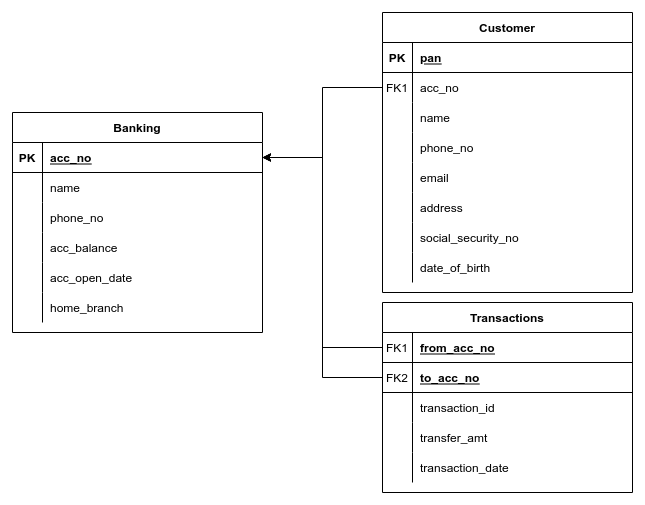

The diagram above was exported from draw.io. Its source (the exported page's mxGraphModel, read from the mxfile embedded in the PNG):
<mxGraphModel dx="796" dy="461" grid="1" gridSize="10" guides="1" tooltips="1" connect="1" arrows="1" fold="1" page="1" pageScale="1" pageWidth="850" pageHeight="1100" math="0" shadow="0" extFonts="Permanent Marker^https://fonts.googleapis.com/css?family=Permanent+Marker">
  <root>
    <mxCell id="0" />
    <mxCell id="1" parent="0" />
    <mxCell id="C-vyLk0tnHw3VtMMgP7b-2" value="Customer" style="shape=table;startSize=30;container=1;collapsible=1;childLayout=tableLayout;fixedRows=1;rowLines=0;fontStyle=1;align=center;resizeLast=1;" parent="1" vertex="1">
      <mxGeometry x="490" y="20" width="250" height="280" as="geometry" />
    </mxCell>
    <mxCell id="C-vyLk0tnHw3VtMMgP7b-3" value="" style="shape=partialRectangle;collapsible=0;dropTarget=0;pointerEvents=0;fillColor=none;points=[[0,0.5],[1,0.5]];portConstraint=eastwest;top=0;left=0;right=0;bottom=1;" parent="C-vyLk0tnHw3VtMMgP7b-2" vertex="1">
      <mxGeometry y="30" width="250" height="30" as="geometry" />
    </mxCell>
    <mxCell id="C-vyLk0tnHw3VtMMgP7b-4" value="PK" style="shape=partialRectangle;overflow=hidden;connectable=0;fillColor=none;top=0;left=0;bottom=0;right=0;fontStyle=1;" parent="C-vyLk0tnHw3VtMMgP7b-3" vertex="1">
      <mxGeometry width="30" height="30" as="geometry">
        <mxRectangle width="30" height="30" as="alternateBounds" />
      </mxGeometry>
    </mxCell>
    <mxCell id="C-vyLk0tnHw3VtMMgP7b-5" value="pan" style="shape=partialRectangle;overflow=hidden;connectable=0;fillColor=none;top=0;left=0;bottom=0;right=0;align=left;spacingLeft=6;fontStyle=5;" parent="C-vyLk0tnHw3VtMMgP7b-3" vertex="1">
      <mxGeometry x="30" width="220" height="30" as="geometry">
        <mxRectangle width="220" height="30" as="alternateBounds" />
      </mxGeometry>
    </mxCell>
    <mxCell id="C-vyLk0tnHw3VtMMgP7b-6" value="" style="shape=partialRectangle;collapsible=0;dropTarget=0;pointerEvents=0;fillColor=none;points=[[0,0.5],[1,0.5]];portConstraint=eastwest;top=0;left=0;right=0;bottom=0;" parent="C-vyLk0tnHw3VtMMgP7b-2" vertex="1">
      <mxGeometry y="60" width="250" height="30" as="geometry" />
    </mxCell>
    <mxCell id="C-vyLk0tnHw3VtMMgP7b-7" value="FK1" style="shape=partialRectangle;overflow=hidden;connectable=0;fillColor=none;top=0;left=0;bottom=0;right=0;" parent="C-vyLk0tnHw3VtMMgP7b-6" vertex="1">
      <mxGeometry width="30" height="30" as="geometry">
        <mxRectangle width="30" height="30" as="alternateBounds" />
      </mxGeometry>
    </mxCell>
    <mxCell id="C-vyLk0tnHw3VtMMgP7b-8" value="acc_no" style="shape=partialRectangle;overflow=hidden;connectable=0;fillColor=none;top=0;left=0;bottom=0;right=0;align=left;spacingLeft=6;" parent="C-vyLk0tnHw3VtMMgP7b-6" vertex="1">
      <mxGeometry x="30" width="220" height="30" as="geometry">
        <mxRectangle width="220" height="30" as="alternateBounds" />
      </mxGeometry>
    </mxCell>
    <mxCell id="C-vyLk0tnHw3VtMMgP7b-9" value="" style="shape=partialRectangle;collapsible=0;dropTarget=0;pointerEvents=0;fillColor=none;points=[[0,0.5],[1,0.5]];portConstraint=eastwest;top=0;left=0;right=0;bottom=0;" parent="C-vyLk0tnHw3VtMMgP7b-2" vertex="1">
      <mxGeometry y="90" width="250" height="30" as="geometry" />
    </mxCell>
    <mxCell id="C-vyLk0tnHw3VtMMgP7b-10" value="" style="shape=partialRectangle;overflow=hidden;connectable=0;fillColor=none;top=0;left=0;bottom=0;right=0;" parent="C-vyLk0tnHw3VtMMgP7b-9" vertex="1">
      <mxGeometry width="30" height="30" as="geometry">
        <mxRectangle width="30" height="30" as="alternateBounds" />
      </mxGeometry>
    </mxCell>
    <mxCell id="C-vyLk0tnHw3VtMMgP7b-11" value="name" style="shape=partialRectangle;overflow=hidden;connectable=0;fillColor=none;top=0;left=0;bottom=0;right=0;align=left;spacingLeft=6;" parent="C-vyLk0tnHw3VtMMgP7b-9" vertex="1">
      <mxGeometry x="30" width="220" height="30" as="geometry">
        <mxRectangle width="220" height="30" as="alternateBounds" />
      </mxGeometry>
    </mxCell>
    <mxCell id="KAnmWyLLbjxxHZSf7C-T-17" value="" style="shape=partialRectangle;collapsible=0;dropTarget=0;pointerEvents=0;fillColor=none;points=[[0,0.5],[1,0.5]];portConstraint=eastwest;top=0;left=0;right=0;bottom=0;" vertex="1" parent="C-vyLk0tnHw3VtMMgP7b-2">
      <mxGeometry y="120" width="250" height="30" as="geometry" />
    </mxCell>
    <mxCell id="KAnmWyLLbjxxHZSf7C-T-18" value="" style="shape=partialRectangle;overflow=hidden;connectable=0;fillColor=none;top=0;left=0;bottom=0;right=0;" vertex="1" parent="KAnmWyLLbjxxHZSf7C-T-17">
      <mxGeometry width="30" height="30" as="geometry">
        <mxRectangle width="30" height="30" as="alternateBounds" />
      </mxGeometry>
    </mxCell>
    <mxCell id="KAnmWyLLbjxxHZSf7C-T-19" value="phone_no" style="shape=partialRectangle;overflow=hidden;connectable=0;fillColor=none;top=0;left=0;bottom=0;right=0;align=left;spacingLeft=6;" vertex="1" parent="KAnmWyLLbjxxHZSf7C-T-17">
      <mxGeometry x="30" width="220" height="30" as="geometry">
        <mxRectangle width="220" height="30" as="alternateBounds" />
      </mxGeometry>
    </mxCell>
    <mxCell id="KAnmWyLLbjxxHZSf7C-T-33" value="" style="shape=partialRectangle;collapsible=0;dropTarget=0;pointerEvents=0;fillColor=none;points=[[0,0.5],[1,0.5]];portConstraint=eastwest;top=0;left=0;right=0;bottom=0;" vertex="1" parent="C-vyLk0tnHw3VtMMgP7b-2">
      <mxGeometry y="150" width="250" height="30" as="geometry" />
    </mxCell>
    <mxCell id="KAnmWyLLbjxxHZSf7C-T-34" value="" style="shape=partialRectangle;overflow=hidden;connectable=0;fillColor=none;top=0;left=0;bottom=0;right=0;" vertex="1" parent="KAnmWyLLbjxxHZSf7C-T-33">
      <mxGeometry width="30" height="30" as="geometry">
        <mxRectangle width="30" height="30" as="alternateBounds" />
      </mxGeometry>
    </mxCell>
    <mxCell id="KAnmWyLLbjxxHZSf7C-T-35" value="email" style="shape=partialRectangle;overflow=hidden;connectable=0;fillColor=none;top=0;left=0;bottom=0;right=0;align=left;spacingLeft=6;" vertex="1" parent="KAnmWyLLbjxxHZSf7C-T-33">
      <mxGeometry x="30" width="220" height="30" as="geometry">
        <mxRectangle width="220" height="30" as="alternateBounds" />
      </mxGeometry>
    </mxCell>
    <mxCell id="KAnmWyLLbjxxHZSf7C-T-38" value="" style="shape=partialRectangle;collapsible=0;dropTarget=0;pointerEvents=0;fillColor=none;points=[[0,0.5],[1,0.5]];portConstraint=eastwest;top=0;left=0;right=0;bottom=0;" vertex="1" parent="C-vyLk0tnHw3VtMMgP7b-2">
      <mxGeometry y="180" width="250" height="30" as="geometry" />
    </mxCell>
    <mxCell id="KAnmWyLLbjxxHZSf7C-T-39" value="" style="shape=partialRectangle;overflow=hidden;connectable=0;fillColor=none;top=0;left=0;bottom=0;right=0;" vertex="1" parent="KAnmWyLLbjxxHZSf7C-T-38">
      <mxGeometry width="30" height="30" as="geometry">
        <mxRectangle width="30" height="30" as="alternateBounds" />
      </mxGeometry>
    </mxCell>
    <mxCell id="KAnmWyLLbjxxHZSf7C-T-40" value="address" style="shape=partialRectangle;overflow=hidden;connectable=0;fillColor=none;top=0;left=0;bottom=0;right=0;align=left;spacingLeft=6;" vertex="1" parent="KAnmWyLLbjxxHZSf7C-T-38">
      <mxGeometry x="30" width="220" height="30" as="geometry">
        <mxRectangle width="220" height="30" as="alternateBounds" />
      </mxGeometry>
    </mxCell>
    <mxCell id="KAnmWyLLbjxxHZSf7C-T-60" value="" style="shape=partialRectangle;collapsible=0;dropTarget=0;pointerEvents=0;fillColor=none;points=[[0,0.5],[1,0.5]];portConstraint=eastwest;top=0;left=0;right=0;bottom=0;" vertex="1" parent="C-vyLk0tnHw3VtMMgP7b-2">
      <mxGeometry y="210" width="250" height="30" as="geometry" />
    </mxCell>
    <mxCell id="KAnmWyLLbjxxHZSf7C-T-61" value="" style="shape=partialRectangle;overflow=hidden;connectable=0;fillColor=none;top=0;left=0;bottom=0;right=0;" vertex="1" parent="KAnmWyLLbjxxHZSf7C-T-60">
      <mxGeometry width="30" height="30" as="geometry">
        <mxRectangle width="30" height="30" as="alternateBounds" />
      </mxGeometry>
    </mxCell>
    <mxCell id="KAnmWyLLbjxxHZSf7C-T-62" value="social_security_no" style="shape=partialRectangle;overflow=hidden;connectable=0;fillColor=none;top=0;left=0;bottom=0;right=0;align=left;spacingLeft=6;" vertex="1" parent="KAnmWyLLbjxxHZSf7C-T-60">
      <mxGeometry x="30" width="220" height="30" as="geometry">
        <mxRectangle width="220" height="30" as="alternateBounds" />
      </mxGeometry>
    </mxCell>
    <mxCell id="KAnmWyLLbjxxHZSf7C-T-63" value="" style="shape=partialRectangle;collapsible=0;dropTarget=0;pointerEvents=0;fillColor=none;points=[[0,0.5],[1,0.5]];portConstraint=eastwest;top=0;left=0;right=0;bottom=0;" vertex="1" parent="C-vyLk0tnHw3VtMMgP7b-2">
      <mxGeometry y="240" width="250" height="30" as="geometry" />
    </mxCell>
    <mxCell id="KAnmWyLLbjxxHZSf7C-T-64" value="" style="shape=partialRectangle;overflow=hidden;connectable=0;fillColor=none;top=0;left=0;bottom=0;right=0;" vertex="1" parent="KAnmWyLLbjxxHZSf7C-T-63">
      <mxGeometry width="30" height="30" as="geometry">
        <mxRectangle width="30" height="30" as="alternateBounds" />
      </mxGeometry>
    </mxCell>
    <mxCell id="KAnmWyLLbjxxHZSf7C-T-65" value="date_of_birth" style="shape=partialRectangle;overflow=hidden;connectable=0;fillColor=none;top=0;left=0;bottom=0;right=0;align=left;spacingLeft=6;" vertex="1" parent="KAnmWyLLbjxxHZSf7C-T-63">
      <mxGeometry x="30" width="220" height="30" as="geometry">
        <mxRectangle width="220" height="30" as="alternateBounds" />
      </mxGeometry>
    </mxCell>
    <mxCell id="C-vyLk0tnHw3VtMMgP7b-13" value="Transactions" style="shape=table;startSize=30;container=1;collapsible=1;childLayout=tableLayout;fixedRows=1;rowLines=0;fontStyle=1;align=center;resizeLast=1;" parent="1" vertex="1">
      <mxGeometry x="490" y="310" width="250" height="190" as="geometry" />
    </mxCell>
    <mxCell id="C-vyLk0tnHw3VtMMgP7b-14" value="" style="shape=partialRectangle;collapsible=0;dropTarget=0;pointerEvents=0;fillColor=none;points=[[0,0.5],[1,0.5]];portConstraint=eastwest;top=0;left=0;right=0;bottom=1;" parent="C-vyLk0tnHw3VtMMgP7b-13" vertex="1">
      <mxGeometry y="30" width="250" height="30" as="geometry" />
    </mxCell>
    <mxCell id="C-vyLk0tnHw3VtMMgP7b-15" value="FK1" style="shape=partialRectangle;overflow=hidden;connectable=0;fillColor=none;top=0;left=0;bottom=0;right=0;fontStyle=0;" parent="C-vyLk0tnHw3VtMMgP7b-14" vertex="1">
      <mxGeometry width="30" height="30" as="geometry">
        <mxRectangle width="30" height="30" as="alternateBounds" />
      </mxGeometry>
    </mxCell>
    <mxCell id="C-vyLk0tnHw3VtMMgP7b-16" value="from_acc_no" style="shape=partialRectangle;overflow=hidden;connectable=0;fillColor=none;top=0;left=0;bottom=0;right=0;align=left;spacingLeft=6;fontStyle=5;" parent="C-vyLk0tnHw3VtMMgP7b-14" vertex="1">
      <mxGeometry x="30" width="220" height="30" as="geometry">
        <mxRectangle width="220" height="30" as="alternateBounds" />
      </mxGeometry>
    </mxCell>
    <mxCell id="KAnmWyLLbjxxHZSf7C-T-66" value="" style="shape=partialRectangle;collapsible=0;dropTarget=0;pointerEvents=0;fillColor=none;points=[[0,0.5],[1,0.5]];portConstraint=eastwest;top=0;left=0;right=0;bottom=1;" vertex="1" parent="C-vyLk0tnHw3VtMMgP7b-13">
      <mxGeometry y="60" width="250" height="30" as="geometry" />
    </mxCell>
    <mxCell id="KAnmWyLLbjxxHZSf7C-T-67" value="FK2" style="shape=partialRectangle;overflow=hidden;connectable=0;fillColor=none;top=0;left=0;bottom=0;right=0;fontStyle=0;" vertex="1" parent="KAnmWyLLbjxxHZSf7C-T-66">
      <mxGeometry width="30" height="30" as="geometry">
        <mxRectangle width="30" height="30" as="alternateBounds" />
      </mxGeometry>
    </mxCell>
    <mxCell id="KAnmWyLLbjxxHZSf7C-T-68" value="to_acc_no" style="shape=partialRectangle;overflow=hidden;connectable=0;fillColor=none;top=0;left=0;bottom=0;right=0;align=left;spacingLeft=6;fontStyle=5;" vertex="1" parent="KAnmWyLLbjxxHZSf7C-T-66">
      <mxGeometry x="30" width="220" height="30" as="geometry">
        <mxRectangle width="220" height="30" as="alternateBounds" />
      </mxGeometry>
    </mxCell>
    <mxCell id="C-vyLk0tnHw3VtMMgP7b-17" value="" style="shape=partialRectangle;collapsible=0;dropTarget=0;pointerEvents=0;fillColor=none;points=[[0,0.5],[1,0.5]];portConstraint=eastwest;top=0;left=0;right=0;bottom=0;" parent="C-vyLk0tnHw3VtMMgP7b-13" vertex="1">
      <mxGeometry y="90" width="250" height="30" as="geometry" />
    </mxCell>
    <mxCell id="C-vyLk0tnHw3VtMMgP7b-18" value="" style="shape=partialRectangle;overflow=hidden;connectable=0;fillColor=none;top=0;left=0;bottom=0;right=0;" parent="C-vyLk0tnHw3VtMMgP7b-17" vertex="1">
      <mxGeometry width="30" height="30" as="geometry">
        <mxRectangle width="30" height="30" as="alternateBounds" />
      </mxGeometry>
    </mxCell>
    <mxCell id="C-vyLk0tnHw3VtMMgP7b-19" value="transaction_id" style="shape=partialRectangle;overflow=hidden;connectable=0;fillColor=none;top=0;left=0;bottom=0;right=0;align=left;spacingLeft=6;" parent="C-vyLk0tnHw3VtMMgP7b-17" vertex="1">
      <mxGeometry x="30" width="220" height="30" as="geometry">
        <mxRectangle width="220" height="30" as="alternateBounds" />
      </mxGeometry>
    </mxCell>
    <mxCell id="KAnmWyLLbjxxHZSf7C-T-72" value="" style="shape=partialRectangle;collapsible=0;dropTarget=0;pointerEvents=0;fillColor=none;points=[[0,0.5],[1,0.5]];portConstraint=eastwest;top=0;left=0;right=0;bottom=0;" vertex="1" parent="C-vyLk0tnHw3VtMMgP7b-13">
      <mxGeometry y="120" width="250" height="30" as="geometry" />
    </mxCell>
    <mxCell id="KAnmWyLLbjxxHZSf7C-T-73" value="" style="shape=partialRectangle;overflow=hidden;connectable=0;fillColor=none;top=0;left=0;bottom=0;right=0;" vertex="1" parent="KAnmWyLLbjxxHZSf7C-T-72">
      <mxGeometry width="30" height="30" as="geometry">
        <mxRectangle width="30" height="30" as="alternateBounds" />
      </mxGeometry>
    </mxCell>
    <mxCell id="KAnmWyLLbjxxHZSf7C-T-74" value="transfer_amt" style="shape=partialRectangle;overflow=hidden;connectable=0;fillColor=none;top=0;left=0;bottom=0;right=0;align=left;spacingLeft=6;" vertex="1" parent="KAnmWyLLbjxxHZSf7C-T-72">
      <mxGeometry x="30" width="220" height="30" as="geometry">
        <mxRectangle width="220" height="30" as="alternateBounds" />
      </mxGeometry>
    </mxCell>
    <mxCell id="C-vyLk0tnHw3VtMMgP7b-20" value="" style="shape=partialRectangle;collapsible=0;dropTarget=0;pointerEvents=0;fillColor=none;points=[[0,0.5],[1,0.5]];portConstraint=eastwest;top=0;left=0;right=0;bottom=0;" parent="C-vyLk0tnHw3VtMMgP7b-13" vertex="1">
      <mxGeometry y="150" width="250" height="30" as="geometry" />
    </mxCell>
    <mxCell id="C-vyLk0tnHw3VtMMgP7b-21" value="" style="shape=partialRectangle;overflow=hidden;connectable=0;fillColor=none;top=0;left=0;bottom=0;right=0;" parent="C-vyLk0tnHw3VtMMgP7b-20" vertex="1">
      <mxGeometry width="30" height="30" as="geometry">
        <mxRectangle width="30" height="30" as="alternateBounds" />
      </mxGeometry>
    </mxCell>
    <mxCell id="C-vyLk0tnHw3VtMMgP7b-22" value="transaction_date" style="shape=partialRectangle;overflow=hidden;connectable=0;fillColor=none;top=0;left=0;bottom=0;right=0;align=left;spacingLeft=6;" parent="C-vyLk0tnHw3VtMMgP7b-20" vertex="1">
      <mxGeometry x="30" width="220" height="30" as="geometry">
        <mxRectangle width="220" height="30" as="alternateBounds" />
      </mxGeometry>
    </mxCell>
    <mxCell id="C-vyLk0tnHw3VtMMgP7b-23" value="Banking" style="shape=table;startSize=30;container=1;collapsible=1;childLayout=tableLayout;fixedRows=1;rowLines=0;fontStyle=1;align=center;resizeLast=1;" parent="1" vertex="1">
      <mxGeometry x="120" y="120" width="250" height="220" as="geometry" />
    </mxCell>
    <mxCell id="C-vyLk0tnHw3VtMMgP7b-24" value="" style="shape=partialRectangle;collapsible=0;dropTarget=0;pointerEvents=0;fillColor=none;points=[[0,0.5],[1,0.5]];portConstraint=eastwest;top=0;left=0;right=0;bottom=1;" parent="C-vyLk0tnHw3VtMMgP7b-23" vertex="1">
      <mxGeometry y="30" width="250" height="30" as="geometry" />
    </mxCell>
    <mxCell id="C-vyLk0tnHw3VtMMgP7b-25" value="PK" style="shape=partialRectangle;overflow=hidden;connectable=0;fillColor=none;top=0;left=0;bottom=0;right=0;fontStyle=1;" parent="C-vyLk0tnHw3VtMMgP7b-24" vertex="1">
      <mxGeometry width="30" height="30" as="geometry">
        <mxRectangle width="30" height="30" as="alternateBounds" />
      </mxGeometry>
    </mxCell>
    <mxCell id="C-vyLk0tnHw3VtMMgP7b-26" value="acc_no" style="shape=partialRectangle;overflow=hidden;connectable=0;fillColor=none;top=0;left=0;bottom=0;right=0;align=left;spacingLeft=6;fontStyle=5;" parent="C-vyLk0tnHw3VtMMgP7b-24" vertex="1">
      <mxGeometry x="30" width="220" height="30" as="geometry">
        <mxRectangle width="220" height="30" as="alternateBounds" />
      </mxGeometry>
    </mxCell>
    <mxCell id="C-vyLk0tnHw3VtMMgP7b-27" value="" style="shape=partialRectangle;collapsible=0;dropTarget=0;pointerEvents=0;fillColor=none;points=[[0,0.5],[1,0.5]];portConstraint=eastwest;top=0;left=0;right=0;bottom=0;" parent="C-vyLk0tnHw3VtMMgP7b-23" vertex="1">
      <mxGeometry y="60" width="250" height="30" as="geometry" />
    </mxCell>
    <mxCell id="C-vyLk0tnHw3VtMMgP7b-28" value="" style="shape=partialRectangle;overflow=hidden;connectable=0;fillColor=none;top=0;left=0;bottom=0;right=0;" parent="C-vyLk0tnHw3VtMMgP7b-27" vertex="1">
      <mxGeometry width="30" height="30" as="geometry">
        <mxRectangle width="30" height="30" as="alternateBounds" />
      </mxGeometry>
    </mxCell>
    <mxCell id="C-vyLk0tnHw3VtMMgP7b-29" value="name" style="shape=partialRectangle;overflow=hidden;connectable=0;fillColor=none;top=0;left=0;bottom=0;right=0;align=left;spacingLeft=6;" parent="C-vyLk0tnHw3VtMMgP7b-27" vertex="1">
      <mxGeometry x="30" width="220" height="30" as="geometry">
        <mxRectangle width="220" height="30" as="alternateBounds" />
      </mxGeometry>
    </mxCell>
    <mxCell id="KAnmWyLLbjxxHZSf7C-T-5" value="" style="shape=partialRectangle;collapsible=0;dropTarget=0;pointerEvents=0;fillColor=none;points=[[0,0.5],[1,0.5]];portConstraint=eastwest;top=0;left=0;right=0;bottom=0;" vertex="1" parent="C-vyLk0tnHw3VtMMgP7b-23">
      <mxGeometry y="90" width="250" height="30" as="geometry" />
    </mxCell>
    <mxCell id="KAnmWyLLbjxxHZSf7C-T-6" value="" style="shape=partialRectangle;overflow=hidden;connectable=0;fillColor=none;top=0;left=0;bottom=0;right=0;" vertex="1" parent="KAnmWyLLbjxxHZSf7C-T-5">
      <mxGeometry width="30" height="30" as="geometry">
        <mxRectangle width="30" height="30" as="alternateBounds" />
      </mxGeometry>
    </mxCell>
    <mxCell id="KAnmWyLLbjxxHZSf7C-T-7" value="phone_no" style="shape=partialRectangle;overflow=hidden;connectable=0;fillColor=none;top=0;left=0;bottom=0;right=0;align=left;spacingLeft=6;" vertex="1" parent="KAnmWyLLbjxxHZSf7C-T-5">
      <mxGeometry x="30" width="220" height="30" as="geometry">
        <mxRectangle width="220" height="30" as="alternateBounds" />
      </mxGeometry>
    </mxCell>
    <mxCell id="KAnmWyLLbjxxHZSf7C-T-8" value="" style="shape=partialRectangle;collapsible=0;dropTarget=0;pointerEvents=0;fillColor=none;points=[[0,0.5],[1,0.5]];portConstraint=eastwest;top=0;left=0;right=0;bottom=0;" vertex="1" parent="C-vyLk0tnHw3VtMMgP7b-23">
      <mxGeometry y="120" width="250" height="30" as="geometry" />
    </mxCell>
    <mxCell id="KAnmWyLLbjxxHZSf7C-T-9" value="" style="shape=partialRectangle;overflow=hidden;connectable=0;fillColor=none;top=0;left=0;bottom=0;right=0;" vertex="1" parent="KAnmWyLLbjxxHZSf7C-T-8">
      <mxGeometry width="30" height="30" as="geometry">
        <mxRectangle width="30" height="30" as="alternateBounds" />
      </mxGeometry>
    </mxCell>
    <mxCell id="KAnmWyLLbjxxHZSf7C-T-10" value="acc_balance" style="shape=partialRectangle;overflow=hidden;connectable=0;fillColor=none;top=0;left=0;bottom=0;right=0;align=left;spacingLeft=6;" vertex="1" parent="KAnmWyLLbjxxHZSf7C-T-8">
      <mxGeometry x="30" width="220" height="30" as="geometry">
        <mxRectangle width="220" height="30" as="alternateBounds" />
      </mxGeometry>
    </mxCell>
    <mxCell id="KAnmWyLLbjxxHZSf7C-T-11" value="" style="shape=partialRectangle;collapsible=0;dropTarget=0;pointerEvents=0;fillColor=none;points=[[0,0.5],[1,0.5]];portConstraint=eastwest;top=0;left=0;right=0;bottom=0;" vertex="1" parent="C-vyLk0tnHw3VtMMgP7b-23">
      <mxGeometry y="150" width="250" height="30" as="geometry" />
    </mxCell>
    <mxCell id="KAnmWyLLbjxxHZSf7C-T-12" value="" style="shape=partialRectangle;overflow=hidden;connectable=0;fillColor=none;top=0;left=0;bottom=0;right=0;" vertex="1" parent="KAnmWyLLbjxxHZSf7C-T-11">
      <mxGeometry width="30" height="30" as="geometry">
        <mxRectangle width="30" height="30" as="alternateBounds" />
      </mxGeometry>
    </mxCell>
    <mxCell id="KAnmWyLLbjxxHZSf7C-T-13" value="acc_open_date" style="shape=partialRectangle;overflow=hidden;connectable=0;fillColor=none;top=0;left=0;bottom=0;right=0;align=left;spacingLeft=6;" vertex="1" parent="KAnmWyLLbjxxHZSf7C-T-11">
      <mxGeometry x="30" width="220" height="30" as="geometry">
        <mxRectangle width="220" height="30" as="alternateBounds" />
      </mxGeometry>
    </mxCell>
    <mxCell id="KAnmWyLLbjxxHZSf7C-T-14" value="" style="shape=partialRectangle;collapsible=0;dropTarget=0;pointerEvents=0;fillColor=none;points=[[0,0.5],[1,0.5]];portConstraint=eastwest;top=0;left=0;right=0;bottom=0;" vertex="1" parent="C-vyLk0tnHw3VtMMgP7b-23">
      <mxGeometry y="180" width="250" height="30" as="geometry" />
    </mxCell>
    <mxCell id="KAnmWyLLbjxxHZSf7C-T-15" value="" style="shape=partialRectangle;overflow=hidden;connectable=0;fillColor=none;top=0;left=0;bottom=0;right=0;" vertex="1" parent="KAnmWyLLbjxxHZSf7C-T-14">
      <mxGeometry width="30" height="30" as="geometry">
        <mxRectangle width="30" height="30" as="alternateBounds" />
      </mxGeometry>
    </mxCell>
    <mxCell id="KAnmWyLLbjxxHZSf7C-T-16" value="home_branch" style="shape=partialRectangle;overflow=hidden;connectable=0;fillColor=none;top=0;left=0;bottom=0;right=0;align=left;spacingLeft=6;" vertex="1" parent="KAnmWyLLbjxxHZSf7C-T-14">
      <mxGeometry x="30" width="220" height="30" as="geometry">
        <mxRectangle width="220" height="30" as="alternateBounds" />
      </mxGeometry>
    </mxCell>
    <mxCell id="KAnmWyLLbjxxHZSf7C-T-37" style="edgeStyle=orthogonalEdgeStyle;rounded=0;orthogonalLoop=1;jettySize=auto;html=1;exitX=0;exitY=0.5;exitDx=0;exitDy=0;entryX=1;entryY=0.5;entryDx=0;entryDy=0;" edge="1" parent="1" source="C-vyLk0tnHw3VtMMgP7b-6" target="C-vyLk0tnHw3VtMMgP7b-24">
      <mxGeometry relative="1" as="geometry" />
    </mxCell>
    <mxCell id="KAnmWyLLbjxxHZSf7C-T-70" style="edgeStyle=orthogonalEdgeStyle;rounded=0;orthogonalLoop=1;jettySize=auto;html=1;exitX=0;exitY=0.5;exitDx=0;exitDy=0;entryX=1;entryY=0.5;entryDx=0;entryDy=0;" edge="1" parent="1" source="C-vyLk0tnHw3VtMMgP7b-14" target="C-vyLk0tnHw3VtMMgP7b-24">
      <mxGeometry relative="1" as="geometry" />
    </mxCell>
    <mxCell id="KAnmWyLLbjxxHZSf7C-T-71" style="edgeStyle=orthogonalEdgeStyle;rounded=0;orthogonalLoop=1;jettySize=auto;html=1;exitX=0;exitY=0.5;exitDx=0;exitDy=0;entryX=1;entryY=0.5;entryDx=0;entryDy=0;" edge="1" parent="1" source="KAnmWyLLbjxxHZSf7C-T-66" target="C-vyLk0tnHw3VtMMgP7b-24">
      <mxGeometry relative="1" as="geometry" />
    </mxCell>
  </root>
</mxGraphModel>